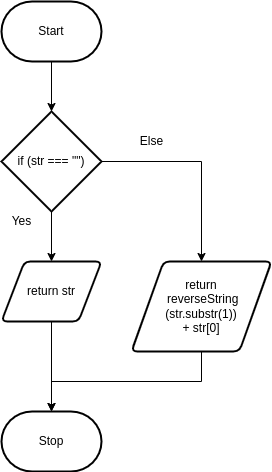

The diagram above was exported from draw.io. Its source (the exported page's mxGraphModel, read from the mxfile embedded in the PNG):
<mxGraphModel dx="374" dy="304" grid="1" gridSize="10" guides="1" tooltips="1" connect="1" arrows="1" fold="1" page="1" pageScale="1" pageWidth="850" pageHeight="1100" math="0" shadow="0">
  <root>
    <mxCell id="0" />
    <mxCell id="1" parent="0" />
    <mxCell id="5" style="edgeStyle=none;html=1;entryX=0.5;entryY=0;entryDx=0;entryDy=0;entryPerimeter=0;" edge="1" parent="1" source="2" target="3">
      <mxGeometry relative="1" as="geometry" />
    </mxCell>
    <mxCell id="2" value="Start" style="strokeWidth=2;html=1;shape=mxgraph.flowchart.terminator;whiteSpace=wrap;" vertex="1" parent="1">
      <mxGeometry x="30" y="20" width="100" height="60" as="geometry" />
    </mxCell>
    <mxCell id="6" style="edgeStyle=none;html=1;" edge="1" parent="1" source="3" target="4">
      <mxGeometry relative="1" as="geometry" />
    </mxCell>
    <mxCell id="9" style="edgeStyle=none;html=1;entryX=0.5;entryY=0;entryDx=0;entryDy=0;rounded=0;" edge="1" parent="1" source="3" target="8">
      <mxGeometry relative="1" as="geometry">
        <Array as="points">
          <mxPoint x="230" y="180" />
        </Array>
      </mxGeometry>
    </mxCell>
    <mxCell id="3" value="if (str === &quot;&quot;)" style="strokeWidth=2;html=1;shape=mxgraph.flowchart.decision;whiteSpace=wrap;" vertex="1" parent="1">
      <mxGeometry x="30" y="130" width="100" height="100" as="geometry" />
    </mxCell>
    <mxCell id="12" style="edgeStyle=none;rounded=0;html=1;entryX=0.5;entryY=0;entryDx=0;entryDy=0;entryPerimeter=0;" edge="1" parent="1" source="4" target="11">
      <mxGeometry relative="1" as="geometry" />
    </mxCell>
    <mxCell id="4" value="return str" style="shape=parallelogram;html=1;strokeWidth=2;perimeter=parallelogramPerimeter;whiteSpace=wrap;rounded=1;arcSize=12;size=0.23;" vertex="1" parent="1">
      <mxGeometry x="30" y="280" width="100" height="60" as="geometry" />
    </mxCell>
    <mxCell id="7" value="Yes" style="text;html=1;align=center;verticalAlign=middle;resizable=0;points=[];autosize=1;strokeColor=none;fillColor=none;" vertex="1" parent="1">
      <mxGeometry x="30" y="225" width="40" height="30" as="geometry" />
    </mxCell>
    <mxCell id="13" style="edgeStyle=none;rounded=0;html=1;" edge="1" parent="1" source="8">
      <mxGeometry relative="1" as="geometry">
        <mxPoint x="80" y="430" as="targetPoint" />
        <Array as="points">
          <mxPoint x="230" y="400" />
          <mxPoint x="80" y="400" />
        </Array>
      </mxGeometry>
    </mxCell>
    <mxCell id="8" value="return&lt;br&gt;&amp;nbsp;reverseString&lt;br&gt;(str.substr(1)) &lt;br&gt;+ str[0]" style="shape=parallelogram;html=1;strokeWidth=2;perimeter=parallelogramPerimeter;whiteSpace=wrap;rounded=1;arcSize=12;size=0.23;" vertex="1" parent="1">
      <mxGeometry x="160" y="280" width="140" height="90" as="geometry" />
    </mxCell>
    <mxCell id="10" value="Else" style="text;html=1;align=center;verticalAlign=middle;resizable=0;points=[];autosize=1;strokeColor=none;fillColor=none;" vertex="1" parent="1">
      <mxGeometry x="155" y="145" width="50" height="30" as="geometry" />
    </mxCell>
    <mxCell id="11" value="Stop" style="strokeWidth=2;html=1;shape=mxgraph.flowchart.terminator;whiteSpace=wrap;" vertex="1" parent="1">
      <mxGeometry x="30" y="430" width="100" height="60" as="geometry" />
    </mxCell>
  </root>
</mxGraphModel>